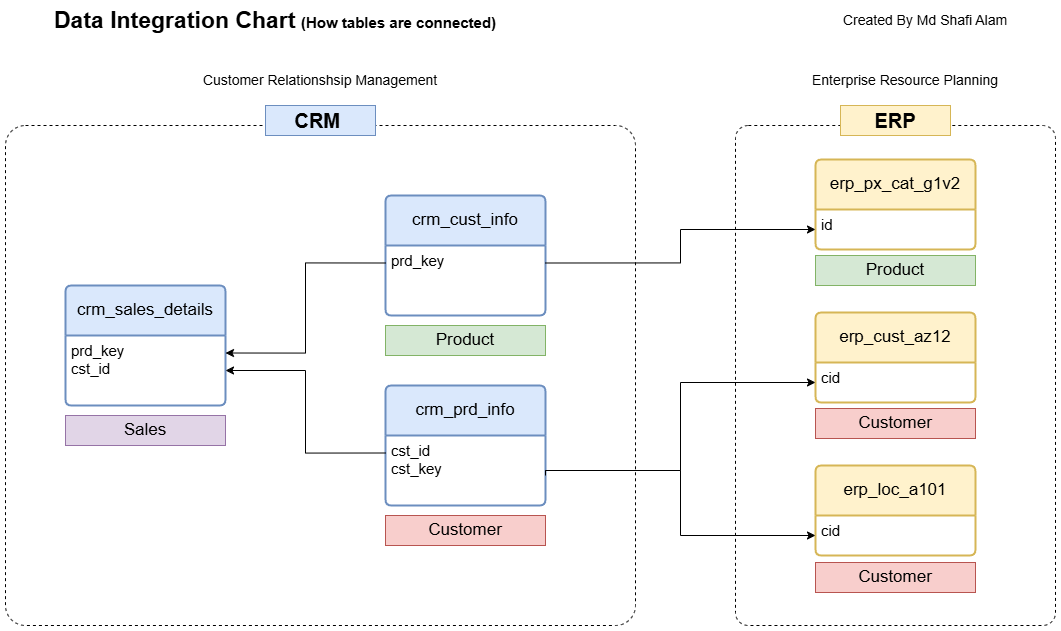

The diagram above was exported from draw.io. Its source (the exported page's mxGraphModel, read from the mxfile embedded in the PNG):
<mxGraphModel dx="1489" dy="753" grid="1" gridSize="10" guides="1" tooltips="1" connect="1" arrows="1" fold="1" page="1" pageScale="1" pageWidth="1169" pageHeight="827" math="0" shadow="0">
  <root>
    <mxCell id="0" />
    <mxCell id="1" parent="0" />
    <mxCell id="VaYDbJL0BpOjWzsll8X8-1" parent="1" style="rounded=1;whiteSpace=wrap;html=1;arcSize=4;fillColor=none;dashed=1;" value="" vertex="1">
      <mxGeometry height="500" width="630" x="50" y="230" as="geometry" />
    </mxCell>
    <mxCell id="VaYDbJL0BpOjWzsll8X8-2" parent="1" style="rounded=1;whiteSpace=wrap;html=1;arcSize=4;fillColor=none;dashed=1;" value="" vertex="1">
      <mxGeometry height="500" width="320" x="780" y="230" as="geometry" />
    </mxCell>
    <mxCell id="VaYDbJL0BpOjWzsll8X8-3" parent="1" style="text;html=1;whiteSpace=wrap;strokeColor=#6c8ebf;fillColor=#dae8fc;align=center;verticalAlign=middle;rounded=0;" value="&lt;font style=&quot;font-size: 20px;&quot;&gt;&lt;b&gt;CRM&amp;nbsp;&lt;/b&gt;&lt;/font&gt;" vertex="1">
      <mxGeometry height="30" width="110" x="310" y="210" as="geometry" />
    </mxCell>
    <mxCell id="VaYDbJL0BpOjWzsll8X8-4" parent="1" style="text;html=1;whiteSpace=wrap;strokeColor=#d6b656;fillColor=#fff2cc;align=center;verticalAlign=middle;rounded=0;" value="&lt;font style=&quot;font-size: 20px;&quot;&gt;&lt;b&gt;ERP&lt;/b&gt;&lt;/font&gt;" vertex="1">
      <mxGeometry height="30" width="110" x="885" y="210" as="geometry" />
    </mxCell>
    <mxCell id="VaYDbJL0BpOjWzsll8X8-5" parent="1" style="text;html=1;whiteSpace=wrap;strokeColor=none;fillColor=none;align=center;verticalAlign=middle;rounded=0;" value="&lt;font style=&quot;font-size: 14px;&quot;&gt;Customer Relationshsip Management&lt;/font&gt;" vertex="1">
      <mxGeometry height="30" width="240" x="245" y="170" as="geometry" />
    </mxCell>
    <mxCell id="VaYDbJL0BpOjWzsll8X8-6" parent="1" style="text;html=1;whiteSpace=wrap;strokeColor=none;fillColor=none;align=center;verticalAlign=middle;rounded=0;" value="&lt;font style=&quot;font-size: 14px;&quot;&gt;Enterprise Resource Planning&lt;/font&gt;" vertex="1">
      <mxGeometry height="30" width="240" x="830" y="170" as="geometry" />
    </mxCell>
    <mxCell id="VaYDbJL0BpOjWzsll8X8-7" parent="1" style="swimlane;childLayout=stackLayout;horizontal=1;startSize=50;horizontalStack=0;rounded=1;fontSize=14;fontStyle=0;strokeWidth=2;resizeParent=0;resizeLast=1;shadow=0;dashed=0;align=center;arcSize=4;whiteSpace=wrap;html=1;fillColor=#dae8fc;strokeColor=#6c8ebf;" value="&lt;font style=&quot;font-size: 17px;&quot;&gt;crm_sales_details&lt;/font&gt;" vertex="1">
      <mxGeometry height="120" width="160" x="110" y="390" as="geometry" />
    </mxCell>
    <mxCell id="VaYDbJL0BpOjWzsll8X8-8" parent="VaYDbJL0BpOjWzsll8X8-7" style="align=left;strokeColor=none;fillColor=none;spacingLeft=4;spacingRight=4;fontSize=12;verticalAlign=top;resizable=0;rotatable=0;part=1;html=1;whiteSpace=wrap;" value="&lt;font style=&quot;font-size: 15px;&quot;&gt;prd_key&lt;/font&gt;&lt;div&gt;&lt;font style=&quot;font-size: 15px;&quot;&gt;cst_id&lt;/font&gt;&lt;/div&gt;" vertex="1">
      <mxGeometry height="70" width="160" y="50" as="geometry" />
    </mxCell>
    <mxCell id="VaYDbJL0BpOjWzsll8X8-9" parent="1" style="swimlane;childLayout=stackLayout;horizontal=1;startSize=50;horizontalStack=0;rounded=1;fontSize=14;fontStyle=0;strokeWidth=2;resizeParent=0;resizeLast=1;shadow=0;dashed=0;align=center;arcSize=4;whiteSpace=wrap;html=1;fillColor=#dae8fc;strokeColor=#6c8ebf;" value="&lt;font style=&quot;font-size: 17px;&quot;&gt;crm_prd_info&lt;/font&gt;" vertex="1">
      <mxGeometry height="120" width="160" x="430" y="490" as="geometry" />
    </mxCell>
    <mxCell id="VaYDbJL0BpOjWzsll8X8-10" parent="VaYDbJL0BpOjWzsll8X8-9" style="align=left;strokeColor=none;fillColor=none;spacingLeft=4;spacingRight=4;fontSize=12;verticalAlign=top;resizable=0;rotatable=0;part=1;html=1;whiteSpace=wrap;" value="&lt;div&gt;&lt;font style=&quot;font-size: 15px;&quot;&gt;cst_id&lt;/font&gt;&lt;/div&gt;&lt;div&gt;&lt;font style=&quot;font-size: 15px;&quot;&gt;cst_key&lt;/font&gt;&lt;/div&gt;" vertex="1">
      <mxGeometry height="70" width="160" y="50" as="geometry" />
    </mxCell>
    <mxCell id="VaYDbJL0BpOjWzsll8X8-11" parent="1" style="swimlane;childLayout=stackLayout;horizontal=1;startSize=50;horizontalStack=0;rounded=1;fontSize=14;fontStyle=0;strokeWidth=2;resizeParent=0;resizeLast=1;shadow=0;dashed=0;align=center;arcSize=4;whiteSpace=wrap;html=1;fillColor=#dae8fc;strokeColor=#6c8ebf;" value="&lt;font style=&quot;font-size: 17px;&quot;&gt;crm_cust_info&lt;/font&gt;" vertex="1">
      <mxGeometry height="120" width="160" x="430" y="300" as="geometry" />
    </mxCell>
    <mxCell id="VaYDbJL0BpOjWzsll8X8-12" parent="VaYDbJL0BpOjWzsll8X8-11" style="align=left;strokeColor=none;fillColor=none;spacingLeft=4;spacingRight=4;fontSize=12;verticalAlign=top;resizable=0;rotatable=0;part=1;html=1;whiteSpace=wrap;" value="&lt;font style=&quot;font-size: 15px;&quot;&gt;prd_key&lt;/font&gt;&lt;div&gt;&lt;br&gt;&lt;/div&gt;" vertex="1">
      <mxGeometry height="70" width="160" y="50" as="geometry" />
    </mxCell>
    <mxCell id="VaYDbJL0BpOjWzsll8X8-14" parent="1" style="whiteSpace=wrap;html=1;align=center;fillColor=#e1d5e7;strokeColor=#9673a6;" value="&lt;font style=&quot;font-size: 17px;&quot;&gt;Sales&lt;/font&gt;" vertex="1">
      <mxGeometry height="30" width="160" x="110" y="520" as="geometry" />
    </mxCell>
    <mxCell id="VaYDbJL0BpOjWzsll8X8-15" parent="1" style="whiteSpace=wrap;html=1;align=center;fillColor=#d5e8d4;strokeColor=#82b366;" value="&lt;font style=&quot;font-size: 17px;&quot;&gt;Product&lt;/font&gt;" vertex="1">
      <mxGeometry height="30" width="160" x="430" y="430" as="geometry" />
    </mxCell>
    <mxCell id="VaYDbJL0BpOjWzsll8X8-16" parent="1" style="whiteSpace=wrap;html=1;align=center;fillColor=#f8cecc;strokeColor=#b85450;" value="&lt;font style=&quot;font-size: 17px;&quot;&gt;Customer&lt;/font&gt;" vertex="1">
      <mxGeometry height="30" width="160" x="430" y="620" as="geometry" />
    </mxCell>
    <mxCell id="VaYDbJL0BpOjWzsll8X8-17" parent="1" style="swimlane;childLayout=stackLayout;horizontal=1;startSize=50;horizontalStack=0;rounded=1;fontSize=14;fontStyle=0;strokeWidth=2;resizeParent=0;resizeLast=1;shadow=0;dashed=0;align=center;arcSize=4;whiteSpace=wrap;html=1;fillColor=#fff2cc;strokeColor=#d6b656;" value="&lt;font style=&quot;font-size: 17px;&quot;&gt;erp_cust_az12&lt;/font&gt;" vertex="1">
      <mxGeometry height="90" width="160" x="860" y="417" as="geometry" />
    </mxCell>
    <mxCell id="VaYDbJL0BpOjWzsll8X8-18" parent="VaYDbJL0BpOjWzsll8X8-17" style="align=left;strokeColor=none;fillColor=none;spacingLeft=4;spacingRight=4;fontSize=12;verticalAlign=top;resizable=0;rotatable=0;part=1;html=1;whiteSpace=wrap;" value="&lt;div&gt;&lt;span style=&quot;font-size: 15px;&quot;&gt;cid&lt;/span&gt;&lt;/div&gt;" vertex="1">
      <mxGeometry height="40" width="160" y="50" as="geometry" />
    </mxCell>
    <mxCell id="VaYDbJL0BpOjWzsll8X8-21" parent="1" style="swimlane;childLayout=stackLayout;horizontal=1;startSize=50;horizontalStack=0;rounded=1;fontSize=14;fontStyle=0;strokeWidth=2;resizeParent=0;resizeLast=1;shadow=0;dashed=0;align=center;arcSize=4;whiteSpace=wrap;html=1;fillColor=#fff2cc;strokeColor=#d6b656;" value="&lt;font style=&quot;font-size: 17px;&quot;&gt;erp_loc_a101&lt;/font&gt;" vertex="1">
      <mxGeometry height="90" width="160" x="860" y="570" as="geometry" />
    </mxCell>
    <mxCell id="VaYDbJL0BpOjWzsll8X8-22" parent="VaYDbJL0BpOjWzsll8X8-21" style="align=left;strokeColor=none;fillColor=none;spacingLeft=4;spacingRight=4;fontSize=12;verticalAlign=top;resizable=0;rotatable=0;part=1;html=1;whiteSpace=wrap;" value="&lt;div&gt;&lt;span style=&quot;font-size: 15px;&quot;&gt;cid&lt;/span&gt;&lt;/div&gt;" vertex="1">
      <mxGeometry height="40" width="160" y="50" as="geometry" />
    </mxCell>
    <mxCell id="VaYDbJL0BpOjWzsll8X8-23" parent="1" style="swimlane;childLayout=stackLayout;horizontal=1;startSize=50;horizontalStack=0;rounded=1;fontSize=14;fontStyle=0;strokeWidth=2;resizeParent=0;resizeLast=1;shadow=0;dashed=0;align=center;arcSize=4;whiteSpace=wrap;html=1;fillColor=#fff2cc;strokeColor=#d6b656;" value="&lt;font style=&quot;font-size: 17px;&quot;&gt;erp_px_cat_g1v2&lt;/font&gt;" vertex="1">
      <mxGeometry height="90" width="160" x="860" y="264" as="geometry" />
    </mxCell>
    <mxCell id="VaYDbJL0BpOjWzsll8X8-24" parent="VaYDbJL0BpOjWzsll8X8-23" style="align=left;strokeColor=none;fillColor=none;spacingLeft=4;spacingRight=4;fontSize=12;verticalAlign=top;resizable=0;rotatable=0;part=1;html=1;whiteSpace=wrap;" value="&lt;div&gt;&lt;span style=&quot;font-size: 15px;&quot;&gt;id&lt;/span&gt;&lt;/div&gt;" vertex="1">
      <mxGeometry height="40" width="160" y="50" as="geometry" />
    </mxCell>
    <mxCell id="VaYDbJL0BpOjWzsll8X8-28" parent="1" style="whiteSpace=wrap;html=1;align=center;fillColor=#d5e8d4;strokeColor=#82b366;" value="&lt;font style=&quot;font-size: 17px;&quot;&gt;Product&lt;/font&gt;" vertex="1">
      <mxGeometry height="30" width="160" x="860" y="360" as="geometry" />
    </mxCell>
    <mxCell id="VaYDbJL0BpOjWzsll8X8-30" parent="1" style="whiteSpace=wrap;html=1;align=center;fillColor=#f8cecc;strokeColor=#b85450;" value="&lt;font style=&quot;font-size: 17px;&quot;&gt;Customer&lt;/font&gt;" vertex="1">
      <mxGeometry height="30" width="160" x="860" y="667" as="geometry" />
    </mxCell>
    <mxCell id="VaYDbJL0BpOjWzsll8X8-31" parent="1" style="whiteSpace=wrap;html=1;align=center;fillColor=#f8cecc;strokeColor=#b85450;" value="&lt;font style=&quot;font-size: 17px;&quot;&gt;Customer&lt;/font&gt;" vertex="1">
      <mxGeometry height="30" width="160" x="860" y="513" as="geometry" />
    </mxCell>
    <mxCell id="VaYDbJL0BpOjWzsll8X8-32" edge="1" parent="1" style="edgeStyle=orthogonalEdgeStyle;rounded=0;orthogonalLoop=1;jettySize=auto;html=1;entryX=0;entryY=0.5;entryDx=0;entryDy=0;" target="VaYDbJL0BpOjWzsll8X8-18">
      <mxGeometry relative="1" as="geometry">
        <Array as="points">
          <mxPoint x="590" y="575" />
          <mxPoint x="725" y="575" />
          <mxPoint x="725" y="487" />
        </Array>
        <mxPoint x="590" y="580" as="sourcePoint" />
      </mxGeometry>
    </mxCell>
    <mxCell id="VaYDbJL0BpOjWzsll8X8-33" edge="1" parent="1" source="VaYDbJL0BpOjWzsll8X8-10" style="edgeStyle=orthogonalEdgeStyle;rounded=0;orthogonalLoop=1;jettySize=auto;html=1;exitX=1;exitY=0.5;exitDx=0;exitDy=0;entryX=0;entryY=0.5;entryDx=0;entryDy=0;" target="VaYDbJL0BpOjWzsll8X8-22">
      <mxGeometry relative="1" as="geometry">
        <Array as="points">
          <mxPoint x="725" y="575" />
          <mxPoint x="725" y="640" />
        </Array>
      </mxGeometry>
    </mxCell>
    <mxCell id="VaYDbJL0BpOjWzsll8X8-34" edge="1" parent="1" source="VaYDbJL0BpOjWzsll8X8-12" style="edgeStyle=orthogonalEdgeStyle;rounded=0;orthogonalLoop=1;jettySize=auto;html=1;exitX=1;exitY=0.25;exitDx=0;exitDy=0;" target="VaYDbJL0BpOjWzsll8X8-24">
      <mxGeometry relative="1" as="geometry" />
    </mxCell>
    <mxCell id="VaYDbJL0BpOjWzsll8X8-35" edge="1" parent="1" source="VaYDbJL0BpOjWzsll8X8-12" style="edgeStyle=orthogonalEdgeStyle;rounded=0;orthogonalLoop=1;jettySize=auto;html=1;exitX=0;exitY=0.25;exitDx=0;exitDy=0;entryX=1;entryY=0.25;entryDx=0;entryDy=0;" target="VaYDbJL0BpOjWzsll8X8-8">
      <mxGeometry relative="1" as="geometry" />
    </mxCell>
    <mxCell id="VaYDbJL0BpOjWzsll8X8-38" edge="1" parent="1" source="VaYDbJL0BpOjWzsll8X8-10" style="edgeStyle=orthogonalEdgeStyle;rounded=0;orthogonalLoop=1;jettySize=auto;html=1;exitX=0;exitY=0.25;exitDx=0;exitDy=0;entryX=1;entryY=0.5;entryDx=0;entryDy=0;" target="VaYDbJL0BpOjWzsll8X8-8">
      <mxGeometry relative="1" as="geometry" />
    </mxCell>
    <mxCell id="VaYDbJL0BpOjWzsll8X8-40" parent="1" style="text;html=1;whiteSpace=wrap;align=center;verticalAlign=middle;rounded=0;" value="&lt;font style=&quot;&quot;&gt;&lt;b style=&quot;&quot;&gt;&lt;font style=&quot;font-size: 23px;&quot;&gt;Data Integration Chart&lt;/font&gt;&lt;span style=&quot;font-size: 20px;&quot;&gt; &lt;/span&gt;&lt;font style=&quot;font-size: 15px;&quot;&gt;(How tables are connected)&lt;/font&gt;&lt;/b&gt;&lt;/font&gt;" vertex="1">
      <mxGeometry height="30" width="540" x="50" y="110" as="geometry" />
    </mxCell>
    <mxCell id="VaYDbJL0BpOjWzsll8X8-41" parent="1" style="text;html=1;whiteSpace=wrap;strokeColor=none;fillColor=none;align=center;verticalAlign=middle;rounded=0;" value="&lt;font style=&quot;font-size: 14px;&quot;&gt;Created By Md Shafi Alam&lt;/font&gt;" vertex="1">
      <mxGeometry height="30" width="240" x="850" y="110" as="geometry" />
    </mxCell>
  </root>
</mxGraphModel>